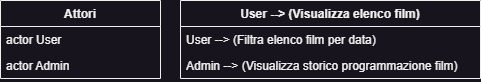

The diagram above was exported from draw.io. Its source (the exported page's mxGraphModel, read from the mxfile embedded in the PNG):
<mxGraphModel dx="1434" dy="836" grid="1" gridSize="10" guides="1" tooltips="1" connect="1" arrows="1" fold="1" page="1" pageScale="1" pageWidth="827" pageHeight="1169" math="0" shadow="0">
  <root>
    <mxCell id="0" />
    <mxCell id="1" parent="0" />
    <mxCell id="FUh3smadNLdsgIr9faMu-1" value="Attori" style="swimlane;fontStyle=1;childLayout=stackLayout;horizontal=1;startSize=26;horizontalStack=0;resizeParent=1;resizeParentMax=0;resizeLast=0;collapsible=1;marginBottom=0;" vertex="1" parent="1">
      <mxGeometry x="270" y="390" width="160" height="78" as="geometry" />
    </mxCell>
    <mxCell id="FUh3smadNLdsgIr9faMu-2" value="actor User" style="text;strokeColor=none;fillColor=none;align=left;verticalAlign=top;spacingLeft=4;spacingRight=4;overflow=hidden;rotatable=0;points=[[0,0.5],[1,0.5]];portConstraint=eastwest;" vertex="1" parent="FUh3smadNLdsgIr9faMu-1">
      <mxGeometry y="26" width="160" height="26" as="geometry" />
    </mxCell>
    <mxCell id="FUh3smadNLdsgIr9faMu-3" value="actor Admin" style="text;strokeColor=none;fillColor=none;align=left;verticalAlign=top;spacingLeft=4;spacingRight=4;overflow=hidden;rotatable=0;points=[[0,0.5],[1,0.5]];portConstraint=eastwest;" vertex="1" parent="FUh3smadNLdsgIr9faMu-1">
      <mxGeometry y="52" width="160" height="26" as="geometry" />
    </mxCell>
    <mxCell id="FUh3smadNLdsgIr9faMu-4" value="User --&gt; (Visualizza elenco film)" style="swimlane;fontStyle=1;childLayout=stackLayout;horizontal=1;startSize=26;horizontalStack=0;resizeParent=1;resizeParentMax=0;resizeLast=0;collapsible=1;marginBottom=0;" vertex="1" parent="1">
      <mxGeometry x="450" y="390" width="300" height="78" as="geometry" />
    </mxCell>
    <mxCell id="FUh3smadNLdsgIr9faMu-5" value="User --&gt; (Filtra elenco film per data)" style="text;strokeColor=none;fillColor=none;align=left;verticalAlign=top;spacingLeft=4;spacingRight=4;overflow=hidden;rotatable=0;points=[[0,0.5],[1,0.5]];portConstraint=eastwest;" vertex="1" parent="FUh3smadNLdsgIr9faMu-4">
      <mxGeometry y="26" width="300" height="26" as="geometry" />
    </mxCell>
    <mxCell id="FUh3smadNLdsgIr9faMu-6" value="Admin --&gt; (Visualizza storico programmazione film)" style="text;strokeColor=none;fillColor=none;align=left;verticalAlign=top;spacingLeft=4;spacingRight=4;overflow=hidden;rotatable=0;points=[[0,0.5],[1,0.5]];portConstraint=eastwest;" vertex="1" parent="FUh3smadNLdsgIr9faMu-4">
      <mxGeometry y="52" width="300" height="26" as="geometry" />
    </mxCell>
  </root>
</mxGraphModel>